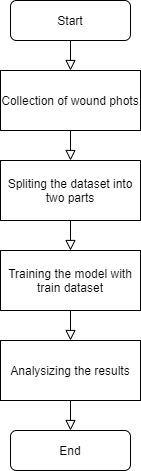

The diagram above was exported from draw.io. Its source (the exported page's mxGraphModel, read from the mxfile embedded in the PNG):
<mxGraphModel dx="1038" dy="492" grid="1" gridSize="10" guides="1" tooltips="1" connect="1" arrows="1" fold="1" page="1" pageScale="1" pageWidth="827" pageHeight="1169" math="0" shadow="0">
  <root>
    <mxCell id="WIyWlLk6GJQsqaUBKTNV-0" />
    <mxCell id="WIyWlLk6GJQsqaUBKTNV-1" parent="WIyWlLk6GJQsqaUBKTNV-0" />
    <mxCell id="WIyWlLk6GJQsqaUBKTNV-2" value="" style="rounded=0;html=1;jettySize=auto;orthogonalLoop=1;fontSize=11;endArrow=block;endFill=0;endSize=8;strokeWidth=1;shadow=0;labelBackgroundColor=none;edgeStyle=orthogonalEdgeStyle;" parent="WIyWlLk6GJQsqaUBKTNV-1" source="WIyWlLk6GJQsqaUBKTNV-3" edge="1">
      <mxGeometry relative="1" as="geometry">
        <mxPoint x="390" y="80" as="targetPoint" />
      </mxGeometry>
    </mxCell>
    <mxCell id="WIyWlLk6GJQsqaUBKTNV-3" value="Start" style="rounded=1;whiteSpace=wrap;html=1;fontSize=12;glass=0;strokeWidth=1;shadow=0;" parent="WIyWlLk6GJQsqaUBKTNV-1" vertex="1">
      <mxGeometry x="330" y="10" width="120" height="40" as="geometry" />
    </mxCell>
    <mxCell id="By8sEVUr9Xhngl-o0ncu-4" value="" style="edgeStyle=orthogonalEdgeStyle;rounded=0;orthogonalLoop=1;jettySize=auto;html=1;endArrow=block;endFill=0;endSize=8;" edge="1" parent="WIyWlLk6GJQsqaUBKTNV-1" source="By8sEVUr9Xhngl-o0ncu-0" target="By8sEVUr9Xhngl-o0ncu-1">
      <mxGeometry relative="1" as="geometry" />
    </mxCell>
    <mxCell id="By8sEVUr9Xhngl-o0ncu-0" value="Collection of wound phots" style="rounded=0;whiteSpace=wrap;html=1;" vertex="1" parent="WIyWlLk6GJQsqaUBKTNV-1">
      <mxGeometry x="320" y="80" width="140" height="60" as="geometry" />
    </mxCell>
    <mxCell id="By8sEVUr9Xhngl-o0ncu-21" value="" style="edgeStyle=orthogonalEdgeStyle;rounded=0;orthogonalLoop=1;jettySize=auto;html=1;endArrow=block;endFill=0;endSize=8;" edge="1" parent="WIyWlLk6GJQsqaUBKTNV-1" source="By8sEVUr9Xhngl-o0ncu-1" target="By8sEVUr9Xhngl-o0ncu-18">
      <mxGeometry relative="1" as="geometry" />
    </mxCell>
    <mxCell id="By8sEVUr9Xhngl-o0ncu-1" value="Spliting the dataset into two parts" style="rounded=0;whiteSpace=wrap;html=1;" vertex="1" parent="WIyWlLk6GJQsqaUBKTNV-1">
      <mxGeometry x="320" y="170" width="140" height="60" as="geometry" />
    </mxCell>
    <mxCell id="By8sEVUr9Xhngl-o0ncu-17" value="" style="edgeStyle=orthogonalEdgeStyle;rounded=0;orthogonalLoop=1;jettySize=auto;html=1;endArrow=block;endFill=0;endSize=8;" edge="1" parent="WIyWlLk6GJQsqaUBKTNV-1" source="By8sEVUr9Xhngl-o0ncu-11" target="By8sEVUr9Xhngl-o0ncu-15">
      <mxGeometry relative="1" as="geometry" />
    </mxCell>
    <mxCell id="By8sEVUr9Xhngl-o0ncu-11" value="Analysizing the results" style="rounded=0;whiteSpace=wrap;html=1;" vertex="1" parent="WIyWlLk6GJQsqaUBKTNV-1">
      <mxGeometry x="320" y="350" width="140" height="60" as="geometry" />
    </mxCell>
    <mxCell id="By8sEVUr9Xhngl-o0ncu-15" value="End" style="rounded=1;whiteSpace=wrap;html=1;fontSize=12;glass=0;strokeWidth=1;shadow=0;" vertex="1" parent="WIyWlLk6GJQsqaUBKTNV-1">
      <mxGeometry x="330" y="440" width="120" height="40" as="geometry" />
    </mxCell>
    <mxCell id="By8sEVUr9Xhngl-o0ncu-22" value="" style="edgeStyle=orthogonalEdgeStyle;rounded=0;orthogonalLoop=1;jettySize=auto;html=1;endArrow=block;endFill=0;endSize=8;" edge="1" parent="WIyWlLk6GJQsqaUBKTNV-1" source="By8sEVUr9Xhngl-o0ncu-18" target="By8sEVUr9Xhngl-o0ncu-11">
      <mxGeometry relative="1" as="geometry" />
    </mxCell>
    <mxCell id="By8sEVUr9Xhngl-o0ncu-18" value="Training the model with train dataset" style="rounded=0;whiteSpace=wrap;html=1;" vertex="1" parent="WIyWlLk6GJQsqaUBKTNV-1">
      <mxGeometry x="320" y="260" width="140" height="60" as="geometry" />
    </mxCell>
  </root>
</mxGraphModel>